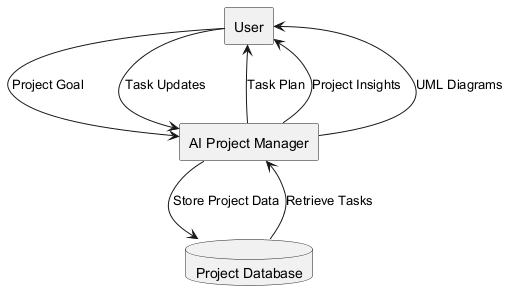

The diagram above was rendered by PlantUML. Its source (embedded in the PNG):
@startuml

rectangle "User" as User
rectangle "AI Project Manager" as System
database "Project Database" as DB

User --> System : Project Goal
User --> System : Task Updates

System --> User : Task Plan
System --> User : Project Insights
System --> User : UML Diagrams

System --> DB : Store Project Data
DB --> System : Retrieve Tasks

@enduml